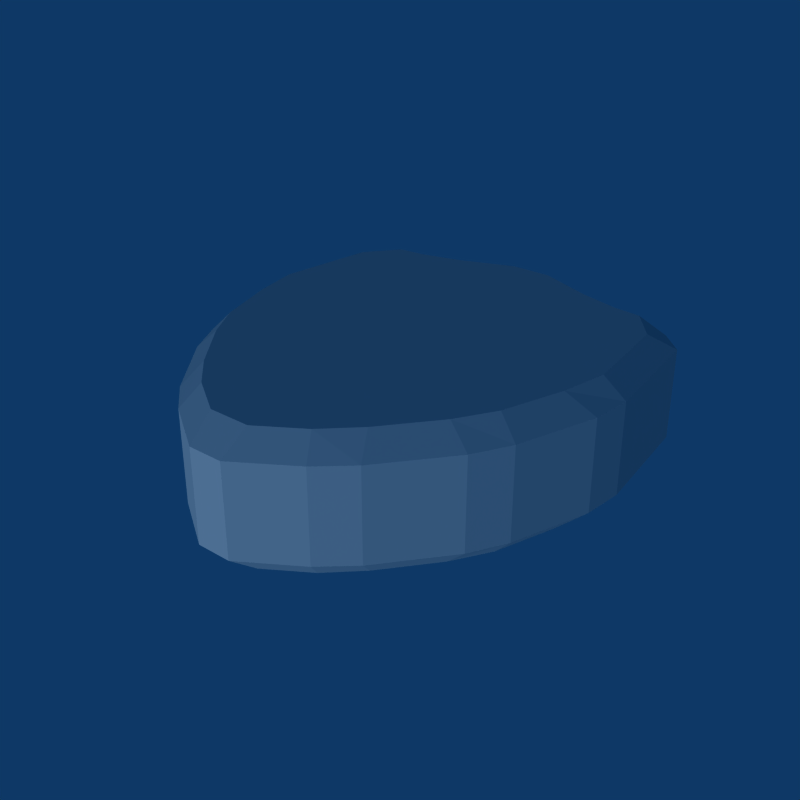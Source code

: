 # Source: Collect_Shield.blend  (saved by Blender 2.49.2; exported with 4.5.12 LTS)
import bpy
from mathutils import Matrix  # noqa: F401  (used for matrix-valued properties, if any)

bpy.ops.wm.read_factory_settings(use_empty=True)
scene = bpy.context.scene
scene.name = 'Scene'

# ---- collections
col_collection_1 = bpy.data.collections.new('Collection 1'); scene.collection.children.link(col_collection_1)

# ---- world
world_world = bpy.data.worlds.new('World'); scene.world = world_world
world_world.color = (0.05656, 0.2208, 0.4)
world_world.use_sun_shadow = False
world_world.sun_shadow_jitter_overblur = 0.0
world_world.cycles.sampling_method = 'MANUAL'
world_world.cycles.sample_map_resolution = 256

# ---- lights
light_lamp = bpy.data.lights.new('Lamp', 'SUN')
light_lamp.transmission_factor = 0.0
light_lamp.angle = 1.571
light_lamp.energy = 1.0
light_lamp.shadow_buffer_clip_start = 0.5
light_lamp.shadow_soft_size = 1.0
light_lamp.shadow_cascade_max_distance = 1000.0
light_lamp.cycles.use_multiple_importance_sampling = False

# ---- meshes
me_shield = bpy.data.meshes.new('Shield')
me_shield.from_pydata([(-0.2177, 0.5506, -0.1918), (-0.06, 0.6121, -0.1918), (-0.06, 0.1933, -0.1918), (0.06, 0.1933, -0.1918), (0.06, 0.6121, -0.1918), (0.2177, 0.5506, -0.1918), (-0.2333, 0.2888, -0.1918), (-0.4158, 0.5118, -0.1918), (-0.3353, 0.5198, -0.1918), (0.4158, 0.5118, -0.1918), (0.2333, 0.2888, -0.1918), (0.3353, 0.5198, -0.1918), (-0.1715, 0.02371, -0.1918), (-0.5297, 0.1326, -0.1918), (-0.492, 0.4154, -0.1918), (0.5297, 0.1326, -0.1918), (0.1715, 0.02371, -0.1918), (0.492, 0.4154, -0.1918), (-0.1979, -0.09368, -0.1918), (-0.4475, -0.1766, -0.1918), (-0.5038, -0.0006718, -0.1918), (0.4475, -0.1766, -0.1918), (0.1979, -0.09368, -0.1918), (0.5038, -0.0006718, -0.1918), (-0.05043, -0.6674, -0.1318), (-0.05043, -0.6674, 0.1318), (-0.2109, -0.564, 0.1318), (-0.2109, -0.564, -0.1318), (0.2109, -0.564, -0.1318), (0.2109, -0.564, 0.1318), (0.05043, -0.6674, 0.1318), (0.05043, -0.6674, -0.1318), (-0.299, -0.4848, -0.1318), (-0.299, -0.4848, 0.1318), (-0.4484, -0.2994, 0.1318), (-0.4484, -0.2994, -0.1318), (0.4484, -0.2994, -0.1318), (0.4484, -0.2994, 0.1318), (0.299, -0.4848, 0.1318), (0.299, -0.4848, -0.1318), (-0.5044, -0.1955, -0.1318), (-0.5044, -0.1955, 0.1318), (-0.5776, 0.03289, 0.1318), (-0.5776, 0.03289, -0.1318), (0.5776, 0.03289, -0.1318), (0.5776, 0.03289, 0.1318), (0.5044, -0.1955, 0.1318), (0.5044, -0.1955, -0.1318), (-0.5879, 0.1495, -0.1318), (-0.5879, 0.1495, 0.1318), (-0.5411, 0.501, 0.1318), (-0.5411, 0.501, -0.1318), (0.5411, 0.501, -0.1318), (0.5411, 0.501, 0.1318), (0.5879, 0.1495, 0.1318), (0.5879, 0.1495, -0.1318), (-0.4734, 0.5664, -0.1318), (-0.4734, 0.5664, 0.1318), (-0.3576, 0.5778, 0.1318), (-0.3576, 0.5778, -0.1318), (0.3576, 0.5778, -0.1318), (0.3576, 0.5778, 0.1318), (0.4734, 0.5664, 0.1318), (0.4734, 0.5664, -0.1318), (-0.0559, 0.6781, 0.1318), (-0.0559, 0.6781, -0.1318), (-0.242, 0.6055, -0.1318), (-0.242, 0.6055, 0.1318), (0.0559, 0.6781, -0.1318), (0.0559, 0.6781, 0.1318), (0.242, 0.6055, 0.1318), (0.242, 0.6055, -0.1318), (0.1979, -0.09368, 0.1918), (0.4475, -0.1766, 0.1918), (0.5038, -0.0006718, 0.1918), (-0.4475, -0.1766, 0.1918), (-0.1979, -0.09368, 0.1918), (-0.5038, -0.0006718, 0.1918), (0.1715, 0.02371, 0.1918), (0.5297, 0.1326, 0.1918), (0.492, 0.4154, 0.1918), (-0.5297, 0.1326, 0.1918), (-0.1715, 0.02371, 0.1918), (-0.492, 0.4154, 0.1918), (0.2333, 0.2888, 0.1918), (0.4158, 0.5118, 0.1918), (0.3353, 0.5198, 0.1918), (-0.4158, 0.5118, 0.1918), (-0.2333, 0.2888, 0.1918), (-0.3353, 0.5198, 0.1918), (0.06, 0.1933, 0.1918), (0.2177, 0.5506, 0.1918), (0.06, 0.6121, 0.1918), (-0.2177, 0.5506, 0.1918), (-0.06, 0.1933, 0.1918), (-0.06, 0.6121, 0.1918), (0.2688, -0.4266, 0.1918), (0.3851, -0.2823, 0.1918), (0.1337, -0.1988, 0.1918), (0.06, -0.5899, 0.1918), (0.1802, -0.5124, 0.1918), (0.06, -0.3098, 0.1918), (-0.1802, -0.5124, 0.1918), (-0.06, -0.5899, 0.1918), (-0.06, -0.3098, 0.1918), (-0.2688, -0.4266, 0.1918), (-0.1337, -0.1988, 0.1918), (-0.3851, -0.2823, 0.1918), (-0.3851, -0.2823, -0.1918), (-0.1337, -0.1988, -0.1918), (-0.2688, -0.4266, -0.1918), (-0.1802, -0.5124, -0.1918), (-0.06, -0.3098, -0.1918), (-0.06, -0.5899, -0.1918), (0.1802, -0.5124, -0.1918), (0.06, -0.5899, -0.1918), (0.06, -0.3098, -0.1918), (0.3851, -0.2823, -0.1918), (0.2688, -0.4266, -0.1918), (0.1337, -0.1988, -0.1918)], [], [(2, 0, 1), (4, 5, 3), (7, 8, 6), (10, 11, 9), (13, 14, 12), (16, 17, 15), (19, 20, 18), (22, 23, 21), (26, 27, 24, 25), (30, 31, 28, 29), (34, 35, 32, 33), (38, 39, 36, 37), (42, 43, 40, 41), (46, 47, 44, 45), (50, 51, 48, 49), (54, 55, 52, 53), (58, 59, 56, 57), (62, 63, 60, 61), (66, 67, 64, 65), (70, 71, 68, 69), (73, 74, 72), (76, 77, 75), (79, 80, 78), (82, 83, 81), (85, 86, 84), (88, 89, 87), (91, 92, 90), (94, 95, 93), (97, 98, 96), (100, 101, 99), (103, 104, 102), (106, 107, 105), (109, 110, 108), (112, 113, 111), (115, 116, 114), (118, 119, 117), (0, 66, 65, 1), (8, 0, 2, 6), (3, 2, 1, 4), (10, 3, 5, 11), (71, 5, 4, 68), (6, 12, 14, 7), (7, 56, 59, 8), (16, 10, 9, 17), (63, 9, 11, 60), (12, 18, 20, 13), (13, 48, 51, 14), (22, 16, 15, 23), (55, 15, 17, 52), (18, 109, 108, 19), (19, 40, 43, 20), (119, 22, 21, 117), (47, 21, 23, 44), (30, 25, 24, 31), (25, 103, 102, 26), (113, 24, 27, 111), (26, 33, 32, 27), (38, 29, 28, 39), (29, 100, 99, 30), (31, 115, 114, 28), (107, 34, 33, 105), (110, 32, 35, 108), (34, 41, 40, 35), (46, 37, 36, 47), (37, 97, 96, 38), (39, 118, 117, 36), (77, 42, 41, 75), (42, 49, 48, 43), (54, 45, 44, 55), (45, 74, 73, 46), (83, 50, 49, 81), (50, 57, 56, 51), (62, 53, 52, 63), (53, 80, 79, 54), (89, 58, 57, 87), (58, 67, 66, 59), (70, 61, 60, 71), (61, 86, 85, 62), (64, 69, 68, 65), (95, 64, 67, 93), (69, 92, 91, 70), (72, 98, 97, 73), (78, 72, 74, 79), (106, 76, 75, 107), (76, 82, 81, 77), (84, 78, 80, 85), (82, 88, 87, 83), (90, 84, 86, 91), (88, 94, 93, 89), (94, 90, 92, 95), (98, 101, 100, 96), (101, 104, 103, 99), (104, 106, 105, 102), (109, 112, 111, 110), (112, 116, 115, 113), (116, 119, 118, 114), (1, 65, 68, 4), (5, 71, 60, 11), (66, 0, 8, 59), (9, 63, 52, 17), (14, 51, 56, 7), (15, 55, 44, 23), (20, 43, 48, 13), (21, 47, 117), (36, 117, 47), (19, 108, 40), (35, 40, 108), (28, 114, 118, 39), (32, 110, 111, 27), (24, 113, 115, 31), (112, 22, 119, 116), (26, 102, 105, 33), (30, 99, 103, 25), (38, 96, 100, 29), (34, 107, 75, 41), (46, 73, 97, 37), (42, 77, 81, 49), (54, 79, 74, 45), (50, 83, 87, 57), (62, 85, 80, 53), (58, 89, 93, 67), (70, 91, 86, 61), (64, 95, 92, 69), (101, 76, 106, 104), (12, 112, 109, 18), (3, 12, 6, 2), (22, 3, 10, 16), (3, 22, 112, 12), (78, 101, 98, 72), (94, 78, 84, 90), (76, 94, 88, 82), (94, 76, 101, 78)])
_uv = me_shield.uv_layers.new(name='UVTex')
_uv.uv.foreach_set('vector', [0.1908, 0.8857, 0.1998, 0.9056, 0.1909, 0.9091, 0.1843, 0.9092, 0.1752, 0.9058, 0.1843, 0.8857, 0.2098, 0.902, 0.2061, 0.9032, 0.2001, 0.8908, 0.175, 0.8909, 0.1689, 0.9034, 0.1651, 0.9023, 0.2156, 0.8823, 0.2132, 0.8971, 0.1968, 0.8764, 0.1783, 0.8765, 0.1617, 0.8973, 0.1594, 0.8823, 0.2117, 0.8655, 0.2145, 0.8752, 0.1982, 0.87, 0.1769, 0.8701, 0.1606, 0.8752, 0.1635, 0.8655, 0.2075, 0.8274, 0.1991, 0.8431, 0.1897, 0.8389, 0.1924, 0.8212, 0.1823, 0.8224, 0.1853, 0.8391, 0.1761, 0.8433, 0.1679, 0.8282, 0.2278, 0.8485, 0.2131, 0.858, 0.2042, 0.8471, 0.2161, 0.834, 0.1595, 0.8345, 0.1711, 0.8473, 0.1622, 0.8581, 0.1478, 0.8485, 0.2361, 0.8751, 0.2197, 0.8771, 0.2161, 0.8638, 0.2321, 0.8577, 0.1433, 0.8576, 0.1592, 0.8638, 0.1554, 0.8771, 0.139, 0.8749, 0.2299, 0.9078, 0.2161, 0.9017, 0.2201, 0.8832, 0.2359, 0.8848, 0.139, 0.8846, 0.155, 0.8832, 0.1588, 0.9019, 0.1447, 0.908, 0.2184, 0.9218, 0.2086, 0.9074, 0.2136, 0.9046, 0.2255, 0.9149, 0.1491, 0.9154, 0.1613, 0.9048, 0.1664, 0.9077, 0.1563, 0.9225, 0.2022, 0.9103, 0.2094, 0.9274, 0.1935, 0.9329, 0.1907, 0.9142, 0.1655, 0.9284, 0.1728, 0.9106, 0.1846, 0.9144, 0.1823, 0.9341, 0.2212, 0.8618, 0.2258, 0.876, 0.201, 0.8686, 0.1688, 0.8687, 0.144, 0.8763, 0.1485, 0.862, 0.2279, 0.8868, 0.2249, 0.9096, 0.1989, 0.8782, 0.171, 0.8782, 0.1451, 0.9099, 0.142, 0.8871, 0.219, 0.9174, 0.2126, 0.9185, 0.204, 0.8997, 0.166, 0.8998, 0.1575, 0.9186, 0.1511, 0.9176, 0.2029, 0.9212, 0.1899, 0.9261, 0.1898, 0.892, 0.1801, 0.892, 0.1802, 0.9262, 0.1672, 0.9213, 0.2161, 0.8532, 0.1957, 0.8601, 0.2066, 0.8415, 0.1993, 0.8346, 0.1897, 0.8511, 0.1895, 0.8286, 0.18, 0.8286, 0.18, 0.8511, 0.1703, 0.8347, 0.174, 0.8601, 0.1536, 0.8534, 0.163, 0.8416, 0.1947, 0.8643, 0.2018, 0.8516, 0.2084, 0.8596, 0.1908, 0.8583, 0.1904, 0.8437, 0.1969, 0.8472, 0.1847, 0.8438, 0.1845, 0.8583, 0.1784, 0.8474, 0.1734, 0.8518, 0.1805, 0.8643, 0.1669, 0.8597, 0.1998, 0.9056, 0.2022, 0.9103, 0.1907, 0.9142, 0.1909, 0.9091, 0.2061, 0.9032, 0.1998, 0.9056, 0.1908, 0.8857, 0.2001, 0.8908, 0.1843, 0.8857, 0.1908, 0.8857, 0.1909, 0.9091, 0.1843, 0.9092, 0.175, 0.8909, 0.1843, 0.8857, 0.1752, 0.9058, 0.1689, 0.9034, 0.1728, 0.9106, 0.1752, 0.9058, 0.1843, 0.9092, 0.1846, 0.9144, 0.2001, 0.8908, 0.1968, 0.8764, 0.2132, 0.8971, 0.2098, 0.902, 0.2098, 0.902, 0.2136, 0.9046, 0.2086, 0.9074, 0.2061, 0.9032, 0.1783, 0.8765, 0.175, 0.8909, 0.1651, 0.9023, 0.1617, 0.8973, 0.1613, 0.9048, 0.1651, 0.9023, 0.1689, 0.9034, 0.1664, 0.9077, 0.1968, 0.8764, 0.1982, 0.87, 0.2145, 0.8752, 0.2156, 0.8823, 0.2156, 0.8823, 0.2201, 0.8832, 0.2161, 0.9017, 0.2132, 0.8971, 0.1769, 0.8701, 0.1783, 0.8765, 0.1594, 0.8823, 0.1606, 0.8752, 0.155, 0.8832, 0.1594, 0.8823, 0.1617, 0.8973, 0.1588, 0.9019, 0.1982, 0.87, 0.1947, 0.8643, 0.2084, 0.8596, 0.2117, 0.8655, 0.2117, 0.8655, 0.2161, 0.8638, 0.2197, 0.8771, 0.2145, 0.8752, 0.1805, 0.8643, 0.1769, 0.8701, 0.1635, 0.8655, 0.1669, 0.8597, 0.1592, 0.8638, 0.1635, 0.8655, 0.1606, 0.8752, 0.1554, 0.8771, 0.1823, 0.8224, 0.1924, 0.8212, 0.1897, 0.8389, 0.1853, 0.8391, 0.1804, 0.8205, 0.18, 0.8286, 0.1703, 0.8347, 0.1665, 0.8287, 0.1904, 0.8437, 0.1897, 0.8389, 0.1991, 0.8431, 0.1969, 0.8472, 0.2075, 0.8274, 0.2161, 0.834, 0.2042, 0.8471, 0.1991, 0.8431, 0.1595, 0.8345, 0.1679, 0.8282, 0.1761, 0.8433, 0.1711, 0.8473, 0.203, 0.8286, 0.1993, 0.8346, 0.1895, 0.8286, 0.1891, 0.8205, 0.1853, 0.8391, 0.1847, 0.8438, 0.1784, 0.8474, 0.1761, 0.8433, 0.1536, 0.8534, 0.1467, 0.8509, 0.159, 0.8354, 0.163, 0.8416, 0.2018, 0.8516, 0.2042, 0.8471, 0.2131, 0.858, 0.2084, 0.8596, 0.2278, 0.8485, 0.2321, 0.8577, 0.2161, 0.8638, 0.2131, 0.858, 0.1433, 0.8576, 0.1478, 0.8485, 0.1622, 0.8581, 0.1592, 0.8638, 0.223, 0.8507, 0.2161, 0.8532, 0.2066, 0.8415, 0.2105, 0.8353, 0.1711, 0.8473, 0.1734, 0.8518, 0.1669, 0.8597, 0.1622, 0.8581, 0.144, 0.8763, 0.136, 0.8787, 0.142, 0.8596, 0.1485, 0.862, 0.2361, 0.8751, 0.2359, 0.8848, 0.2201, 0.8832, 0.2197, 0.8771, 0.139, 0.8846, 0.139, 0.8749, 0.1554, 0.8771, 0.155, 0.8832, 0.2338, 0.8784, 0.2258, 0.876, 0.2212, 0.8618, 0.2277, 0.8594, 0.1451, 0.9099, 0.1397, 0.9175, 0.1351, 0.8885, 0.142, 0.8871, 0.2299, 0.9078, 0.2255, 0.9149, 0.2136, 0.9046, 0.2161, 0.9017, 0.1491, 0.9154, 0.1447, 0.908, 0.1588, 0.9019, 0.1613, 0.9048, 0.2304, 0.9172, 0.2249, 0.9096, 0.2279, 0.8868, 0.2348, 0.8882, 0.1575, 0.9186, 0.1549, 0.9254, 0.1453, 0.9233, 0.1511, 0.9176, 0.2184, 0.9218, 0.2094, 0.9274, 0.2022, 0.9103, 0.2086, 0.9074, 0.1655, 0.9284, 0.1563, 0.9225, 0.1664, 0.9077, 0.1728, 0.9106, 0.2153, 0.9252, 0.2126, 0.9185, 0.219, 0.9174, 0.2248, 0.923, 0.1935, 0.9329, 0.1823, 0.9341, 0.1846, 0.9144, 0.1907, 0.9142, 0.1802, 0.9262, 0.1803, 0.9335, 0.1646, 0.9279, 0.1672, 0.9213, 0.1899, 0.9335, 0.1899, 0.9261, 0.2029, 0.9212, 0.2056, 0.9278, 0.201, 0.8686, 0.1957, 0.8601, 0.2161, 0.8532, 0.2212, 0.8618, 0.1989, 0.8782, 0.201, 0.8686, 0.2258, 0.876, 0.2279, 0.8868, 0.174, 0.8601, 0.1688, 0.8687, 0.1485, 0.862, 0.1536, 0.8534, 0.1688, 0.8687, 0.171, 0.8782, 0.142, 0.8871, 0.144, 0.8763, 0.204, 0.8997, 0.1989, 0.8782, 0.2249, 0.9096, 0.219, 0.9174, 0.171, 0.8782, 0.166, 0.8998, 0.1511, 0.9176, 0.1451, 0.9099, 0.1898, 0.892, 0.204, 0.8997, 0.2126, 0.9185, 0.2029, 0.9212, 0.166, 0.8998, 0.1801, 0.892, 0.1672, 0.9213, 0.1575, 0.9186, 0.1801, 0.892, 0.1898, 0.892, 0.1899, 0.9261, 0.1802, 0.9262, 0.1957, 0.8601, 0.1897, 0.8511, 0.1993, 0.8346, 0.2066, 0.8415, 0.1897, 0.8511, 0.18, 0.8511, 0.18, 0.8286, 0.1895, 0.8286, 0.18, 0.8511, 0.174, 0.8601, 0.163, 0.8416, 0.1703, 0.8347, 0.1947, 0.8643, 0.1908, 0.8583, 0.1969, 0.8472, 0.2018, 0.8516, 0.1908, 0.8583, 0.1845, 0.8583, 0.1847, 0.8438, 0.1904, 0.8437, 0.1845, 0.8583, 0.1805, 0.8643, 0.1734, 0.8518, 0.1784, 0.8474, 0.1909, 0.9091, 0.1907, 0.9142, 0.1846, 0.9144, 0.1843, 0.9092, 0.1752, 0.9058, 0.1728, 0.9106, 0.1664, 0.9077, 0.1689, 0.9034, 0.2022, 0.9103, 0.1998, 0.9056, 0.2061, 0.9032, 0.2086, 0.9074, 0.1651, 0.9023, 0.1613, 0.9048, 0.1588, 0.9019, 0.1617, 0.8973, 0.2132, 0.8971, 0.2161, 0.9017, 0.2136, 0.9046, 0.2098, 0.902, 0.1594, 0.8823, 0.155, 0.8832, 0.1554, 0.8771, 0.1606, 0.8752, 0.2145, 0.8752, 0.2197, 0.8771, 0.2201, 0.8832, 0.2156, 0.8823, 0.1635, 0.8655, 0.1592, 0.8638, 0.1669, 0.8597, 0.1622, 0.8581, 0.1669, 0.8597, 0.1592, 0.8638, 0.2117, 0.8655, 0.2084, 0.8596, 0.2161, 0.8638, 0.2131, 0.858, 0.2161, 0.8638, 0.2084, 0.8596, 0.1761, 0.8433, 0.1784, 0.8474, 0.1734, 0.8518, 0.1711, 0.8473, 0.2042, 0.8471, 0.2018, 0.8516, 0.1969, 0.8472, 0.1991, 0.8431, 0.1897, 0.8389, 0.1904, 0.8437, 0.1847, 0.8438, 0.1853, 0.8391, 0.1908, 0.8583, 0.1769, 0.8701, 0.1805, 0.8643, 0.1845, 0.8583, 0.1665, 0.8287, 0.1703, 0.8347, 0.163, 0.8416, 0.159, 0.8354, 0.1891, 0.8205, 0.1895, 0.8286, 0.18, 0.8286, 0.1804, 0.8205, 0.2105, 0.8353, 0.2066, 0.8415, 0.1993, 0.8346, 0.203, 0.8286, 0.1467, 0.8509, 0.1536, 0.8534, 0.1485, 0.862, 0.142, 0.8596, 0.2277, 0.8594, 0.2212, 0.8618, 0.2161, 0.8532, 0.223, 0.8507, 0.136, 0.8787, 0.144, 0.8763, 0.142, 0.8871, 0.1351, 0.8885, 0.2348, 0.8882, 0.2279, 0.8868, 0.2258, 0.876, 0.2338, 0.8784, 0.1397, 0.9175, 0.1451, 0.9099, 0.1511, 0.9176, 0.1453, 0.9233, 0.2248, 0.923, 0.219, 0.9174, 0.2249, 0.9096, 0.2304, 0.9172, 0.1549, 0.9254, 0.1575, 0.9186, 0.1672, 0.9213, 0.1646, 0.9279, 0.2056, 0.9278, 0.2029, 0.9212, 0.2126, 0.9185, 0.2153, 0.9252, 0.1803, 0.9335, 0.1802, 0.9262, 0.1899, 0.9261, 0.1899, 0.9335, 0.1897, 0.8511, 0.1688, 0.8687, 0.174, 0.8601, 0.18, 0.8511, 0.1968, 0.8764, 0.1908, 0.8583, 0.1947, 0.8643, 0.1982, 0.87, 0.1843, 0.8857, 0.1968, 0.8764, 0.2001, 0.8908, 0.1908, 0.8857, 0.1769, 0.8701, 0.1843, 0.8857, 0.175, 0.8909, 0.1783, 0.8765, 0.1843, 0.8857, 0.1769, 0.8701, 0.1908, 0.8583, 0.1968, 0.8764, 0.1989, 0.8782, 0.1897, 0.8511, 0.1957, 0.8601, 0.201, 0.8686, 0.1801, 0.892, 0.1989, 0.8782, 0.204, 0.8997, 0.1898, 0.892, 0.1688, 0.8687, 0.1801, 0.892, 0.166, 0.8998, 0.171, 0.8782, 0.1801, 0.892, 0.1688, 0.8687, 0.1897, 0.8511, 0.1989, 0.8782])
_uv.active_render = True
_uv = me_shield.uv_layers.new(name='UVTex.001')
_uv.uv.foreach_set('vector', [0.0, 0.0, 0.0, 0.0, 0.0, 0.0, 0.0, 0.0, 0.0, 0.0, 0.0, 0.0, 0.0, 0.0, 0.0, 0.0, 0.0, 0.0, 0.0, 0.0, 0.0, 0.0, 0.0, 0.0, 0.0, 0.0, 0.0, 0.0, 0.0, 0.0, 0.0, 0.0, 0.0, 0.0, 0.0, 0.0, 0.0, 0.0, 0.0, 0.0, 0.0, 0.0, 0.0, 0.0, 0.0, 0.0, 0.0, 0.0, 0.0, 0.0, 0.0, 0.0, 0.0, 0.0, 0.0, 0.0, 0.0, 0.0, 0.0, 0.0, 0.0, 0.0, 0.0, 0.0, 0.0, 0.0, 0.0, 0.0, 0.0, 0.0, 0.0, 0.0, 0.0, 0.0, 0.0, 0.0, 0.0, 0.0, 0.0, 0.0, 0.0, 0.0, 0.0, 0.0, 0.0, 0.0, 0.0, 0.0, 0.0, 0.0, 0.0, 0.0, 0.0, 0.0, 0.0, 0.0, 0.0, 0.0, 0.0, 0.0, 0.0, 0.0, 0.0, 0.0, 0.0, 0.0, 0.0, 0.0, 0.0, 0.0, 0.0, 0.0, 0.0, 0.0, 0.0, 0.0, 0.0, 0.0, 0.0, 0.0, 0.0, 0.0, 0.0, 0.0, 0.0, 0.0, 0.0, 0.0, 0.0, 0.0, 0.0, 0.0, 0.0, 0.0, 0.0, 0.0, 0.0, 0.0, 0.0, 0.0, 0.0, 0.0, 0.0, 0.0, 0.0, 0.0, 0.0, 0.0, 0.0, 0.0, 0.0, 0.0, 0.0, 0.0, 0.0, 0.0, 0.0, 0.0, 0.0, 0.0, 0.0, 0.0, 0.0, 0.0, 0.0, 0.0, 0.0, 0.0, 0.0, 0.0, 0.0, 0.0, 0.0, 0.0, 0.0, 0.0, 0.0, 0.0, 0.0, 0.0, 0.0, 0.0, 0.0, 0.0, 0.0, 0.0, 0.0, 0.0, 0.0, 0.0, 0.0, 0.0, 0.0, 0.0, 0.0, 0.0, 0.0, 0.0, 0.0, 0.0, 0.0, 0.0, 0.0, 0.0, 0.0, 0.0, 0.0, 0.0, 0.0, 0.0, 0.0, 0.0, 0.0, 0.0, 0.0, 0.0, 0.0, 0.0, 0.0, 0.0, 0.0, 0.0, 0.0, 0.0, 0.0, 0.0, 0.0, 0.0, 0.0, 0.0, 0.0, 0.0, 0.0, 0.0, 0.0, 0.0, 0.0, 0.0, 0.0, 0.0, 0.0, 0.0, 0.0, 0.0, 0.0, 0.0, 0.0, 0.0, 0.0, 0.0, 0.0, 0.0, 0.0, 0.0, 0.0, 0.0, 0.0, 0.0, 0.0, 0.0, 0.0, 0.0, 0.0, 0.0, 0.0, 0.0, 0.0, 0.0, 0.0, 0.0, 0.0, 0.0, 0.0, 0.0, 0.0, 0.0, 0.0, 0.0, 0.0, 0.0, 0.0, 0.0, 0.0, 0.0, 0.0, 0.0, 0.0, 0.0, 0.0, 0.0, 0.0, 0.0, 0.0, 0.0, 0.0, 0.0, 0.0, 0.0, 0.0, 0.0, 0.0, 0.0, 0.0, 0.0, 0.0, 0.0, 0.0, 0.0, 0.0, 0.0, 0.0, 0.0, 0.0, 0.0, 0.0, 0.0, 0.0, 0.0, 0.0, 0.0, 0.0, 0.0, 0.0, 0.0, 0.0, 0.0, 0.0, 0.0, 0.0, 0.0, 0.0, 0.0, 0.0, 0.0, 0.0, 0.0, 0.0, 0.0, 0.0, 0.0, 0.0, 0.0, 0.0, 0.0, 0.0, 0.0, 0.0, 0.0, 0.0, 0.0, 0.0, 0.0, 0.0, 0.0, 0.0, 0.0, 0.0, 0.0, 0.0, 0.0, 0.0, 0.0, 0.0, 0.0, 0.0, 0.0, 0.0, 0.0, 0.0, 0.0, 0.0, 0.0, 0.0, 0.0, 0.0, 0.0, 0.0, 0.0, 0.0, 0.0, 0.0, 0.0, 0.0, 0.0, 0.0, 0.0, 0.0, 0.0, 0.0, 0.0, 0.0, 0.0, 0.0, 0.0, 0.0, 0.0, 0.0, 0.0, 0.0, 0.0, 0.0, 0.0, 0.0, 0.0, 0.0, 0.0, 0.0, 0.0, 0.0, 0.0, 0.0, 0.0, 0.0, 0.0, 0.0, 0.0, 0.0, 0.0, 0.0, 0.0, 0.0, 0.0, 0.0, 0.0, 0.0, 0.0, 0.0, 0.0, 0.0, 0.0, 0.0, 0.0, 0.0, 0.0, 0.0, 0.0, 0.0, 0.0, 0.0, 0.0, 0.0, 0.0, 0.0, 0.0, 0.0, 0.0, 0.0, 0.0, 0.0, 0.0, 0.0, 0.0, 0.0, 0.0, 0.0, 0.0, 0.0, 0.0, 0.0, 0.0, 0.0, 0.0, 0.0, 0.0, 0.0, 0.0, 0.0, 0.0, 0.0, 0.0, 0.0, 0.0, 0.0, 0.0, 0.0, 0.0, 0.0, 0.0, 0.0, 0.0, 0.0, 0.0, 0.0, 0.0, 0.0, 0.0, 0.0, 0.0, 0.0, 0.0, 0.0, 0.0, 0.0, 0.0, 0.0, 0.0, 0.0, 0.0, 0.0, 0.0, 0.0, 0.0, 0.0, 0.0, 0.0, 0.0, 0.0, 0.0, 0.0, 0.0, 0.0, 0.0, 0.0, 0.0, 0.0, 0.0, 0.0, 0.0, 0.0, 0.0, 0.0, 0.0, 0.0, 0.0, 0.0, 0.0, 0.0, 0.0, 0.0, 0.0, 0.0, 0.0, 0.0, 0.0, 0.0, 0.0, 0.0, 0.0, 0.0, 0.0, 0.0, 0.0, 0.0, 0.0, 0.0, 0.0, 0.0, 0.0, 0.0, 0.0, 0.0, 0.0, 0.0, 0.0, 0.0, 0.0, 0.0, 0.0, 0.0, 0.0, 0.0, 0.0, 0.0, 0.0, 0.0, 0.0, 0.0, 0.0, 0.0, 0.0, 0.0, 0.0, 0.0, 0.0, 0.0, 0.0, 0.0, 0.0, 0.0, 0.0, 0.0, 0.0, 0.0, 0.0, 0.0, 0.0, 0.0, 0.0, 0.0, 0.0, 0.0, 0.0, 0.0, 0.0, 0.0, 0.0, 0.0, 0.0, 0.0, 0.0, 0.0, 0.0, 0.0, 0.0, 0.0, 0.0, 0.0, 0.0, 0.0, 0.0, 0.0, 0.0, 0.0, 0.0, 0.0, 0.0, 0.0, 0.0, 0.0, 0.0, 0.0, 0.0, 0.0, 0.0, 0.0, 0.0, 0.0, 0.0, 0.0, 0.0, 0.0, 0.0, 0.0, 0.0, 0.0, 0.0, 0.0, 0.0, 0.0, 0.0, 0.0, 0.0, 0.0, 0.0, 0.0, 0.0, 0.0, 0.0, 0.0, 0.0, 0.0, 0.0, 0.0, 0.0, 0.0, 0.0, 0.0, 0.0, 0.0, 0.0, 0.0, 0.0, 0.0, 0.0, 0.0, 0.0, 0.0, 0.0, 0.0, 0.0, 0.0, 0.0, 0.0, 0.0, 0.0, 0.0, 0.0, 0.0, 0.0, 0.0, 0.0, 0.0, 0.0, 0.0, 0.0, 0.0, 0.0, 0.0, 0.0, 0.0, 0.0, 0.0, 0.0, 0.0, 0.0, 0.0, 0.0, 0.0, 0.0, 0.0, 0.0, 0.0, 0.0, 0.0, 0.0, 0.0, 0.0, 0.0, 0.0, 0.0, 0.0, 0.0, 0.0, 0.0, 0.0, 0.0, 0.0, 0.0, 0.0, 0.0, 0.0, 0.0, 0.0, 0.0, 0.0, 0.0, 0.0, 0.0, 0.0, 0.0, 0.0, 0.0, 0.0, 0.0, 0.0, 0.0, 0.0, 0.0, 0.0, 0.0, 0.0, 0.0, 0.0, 0.0, 0.0, 0.0, 0.0, 0.0, 0.0, 0.0, 0.0, 0.0, 0.0, 0.0, 0.0, 0.0, 0.0, 0.0, 0.0, 0.0, 0.0, 0.0, 0.0, 0.0, 0.0, 0.0, 0.0, 0.0, 0.0, 0.0, 0.0, 0.0, 0.0, 0.0, 0.0, 0.0, 0.0, 0.0, 0.0, 0.0, 0.0, 0.0, 0.0, 0.0, 0.0, 0.0, 0.0, 0.0, 0.0, 0.0, 0.0, 0.0, 0.0, 0.0, 0.0, 0.0, 0.0, 0.0, 0.0, 0.0, 0.0, 0.0, 0.0, 0.0, 0.0, 0.0, 0.0, 0.0, 0.0, 0.0, 0.0, 0.0, 0.0, 0.0, 0.0, 0.0, 0.0, 0.0, 0.0, 0.0, 0.0, 0.0, 0.0, 0.0, 0.0, 0.0, 0.0, 0.0, 0.0, 0.0, 0.0, 0.0, 0.0, 0.0, 0.0, 0.0, 0.0, 0.0, 0.0, 0.0, 0.0, 0.0, 0.0, 0.0, 0.0, 0.0, 0.0, 0.0, 0.0, 0.0, 0.0, 0.0, 0.0, 0.0, 0.0, 0.0, 0.0, 0.0, 0.0, 0.0, 0.0, 0.0, 0.0, 0.0, 0.0, 0.0, 0.0, 0.0, 0.0, 0.0, 0.0, 0.0, 0.0, 0.0, 0.0, 0.0, 0.0, 0.0, 0.0, 0.0, 0.0, 0.0, 0.0, 0.0, 0.0, 0.0, 0.0, 0.0, 0.0, 0.0, 0.0, 0.0, 0.0, 0.0, 0.0, 0.0, 0.0, 0.0, 0.0, 0.0, 0.0, 0.0, 0.0, 0.0, 0.0, 0.0, 0.0, 0.0, 0.0, 0.0, 0.0, 0.0, 0.0, 0.0, 0.0, 0.0, 0.0, 0.0, 0.0, 0.0, 0.0, 0.0, 0.0, 0.0, 0.0, 0.0, 0.0, 0.0, 0.0, 0.0, 0.0, 0.0, 0.0, 0.0, 0.0, 0.0, 0.0, 0.0, 0.0, 0.0, 0.0, 0.0, 0.0, 0.0, 0.0, 0.0, 0.0, 0.0, 0.0, 0.0, 0.0, 0.0, 0.0, 0.0, 0.0, 0.0, 0.0, 0.0, 0.0, 0.0, 0.0, 0.0, 0.0, 0.0, 0.0, 0.0, 0.0, 0.0, 0.0, 0.0, 0.0, 0.0, 0.0, 0.0, 0.0, 0.0, 0.0, 0.0, 0.0, 0.0, 0.0, 0.0, 0.0, 0.0, 0.0, 0.0, 0.0, 0.0, 0.0, 0.0, 0.0, 0.0, 0.0, 0.0, 0.0, 0.0, 0.0, 0.0, 0.0, 0.0])
me_shield.use_remesh_preserve_volume = False
me_shield.use_remesh_preserve_attributes = False
me_shield.use_mirror_vertex_groups = False
me_shield.update()

# ---- objects
ob_shield = bpy.data.objects.new('Shield', me_shield)
ob_empty = bpy.data.objects.new('Empty', None)
ob_lamp = bpy.data.objects.new('Lamp', light_lamp)

# ---- transforms, parenting, visibility, modifiers, constraints
ob_shield.location = (0.0, 0.0, 0.0)
ob_shield.lock_rotations_4d = False
ob_shield.empty_display_type = 'ARROWS'
ob_shield.lineart.crease_threshold = 0.0
ob_empty.location = (1.745, -7.629e-08, 1.814e-07)
ob_empty.rotation_euler = (-1.571, -3.142, 3.142)
ob_empty.lock_rotations_4d = False
ob_empty.empty_display_type = 'ARROWS'
ob_empty.empty_image_offset = (0.0, 0.0)
ob_empty.lineart.crease_threshold = 0.0
ob_lamp.location = (0.0, 0.0, 0.0)
ob_lamp.rotation_euler = (-1.571, -3.142, 3.142)
ob_lamp.lock_rotations_4d = False
ob_lamp.empty_display_type = 'ARROWS'
ob_lamp.lineart.crease_threshold = 0.0

# ---- collection membership
col_collection_1.objects.link(ob_shield)
col_collection_1.objects.link(ob_empty)
col_collection_1.objects.link(ob_lamp)

# ---- scene / render settings (as saved in the file)
scene.frame_start = 1; scene.frame_end = 250; scene.frame_set(1)
scene.render.engine = 'BLENDER_EEVEE_NEXT'
scene.render.image_settings.compression = 90
scene.render.resolution_x = 640
scene.render.resolution_y = 640
scene.render.pixel_aspect_x = 100.0
scene.render.pixel_aspect_y = 100.0
scene.render.fps = 25
scene.render.dither_intensity = 0.0
scene.render.use_compositing = False
scene.render.use_sequencer = False
scene.render.bake_margin = 2
scene.render.bake_bias = 0.0
scene.render.use_stamp_time = False
scene.render.use_stamp_date = False
scene.render.use_stamp_frame = False
scene.render.use_stamp_camera = False
scene.render.use_stamp_scene = False
scene.render.use_stamp_filename = False
scene.render.use_stamp_render_time = False
scene.render.stamp_font_size = 0
scene.cycles.use_denoising = False
scene.cycles.samples = 10
scene.cycles.sampling_pattern = 'TABULATED_SOBOL'
scene.cycles.light_sampling_threshold = 0.0
scene.cycles.use_adaptive_sampling = False
scene.cycles.use_light_tree = False
scene.cycles.blur_glossy = 0.0
scene.cycles.volume_bounces = 1
scene.cycles.pixel_filter_type = 'GAUSSIAN'
scene.cycles.sample_clamp_indirect = 0.0
scene.view_settings.view_transform = 'Raw'
bpy.context.view_layer.update()

# ---- added for rendering (the .blend has no active camera): camera
cam_auto = bpy.data.cameras.new('AutoCamera')
cam_auto.lens = 50.0
cam_auto.sensor_width = 36.0
cam_auto.clip_end = 1000.0
ob_auto_camera = bpy.data.objects.new('AutoCamera', cam_auto)
scene.collection.objects.link(ob_auto_camera)
ob_auto_camera.location = (1.69096, -2.0238, 1.35277)
ob_auto_camera.rotation_euler = (1.09748, -7.21219e-08, 0.694738)
scene.camera = ob_auto_camera
bpy.context.view_layer.update()
